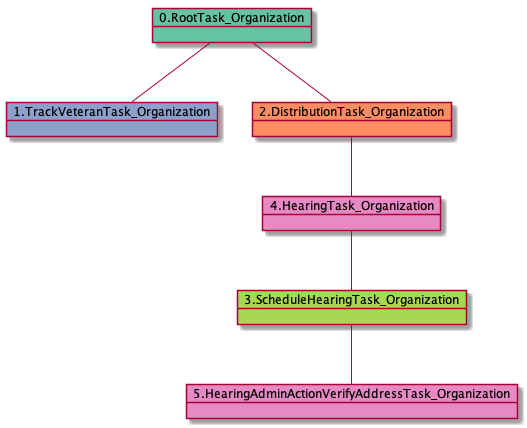

The diagram above was rendered by PlantUML. Its source (embedded in the PNG):
@startuml
object 0.RootTask_Organization #66c2a5
object 1.TrackVeteranTask_Organization #8da0cb
object 2.DistributionTask_Organization #fc8d62
object 3.ScheduleHearingTask_Organization #a6d854
object 4.HearingTask_Organization #e78ac3
object 5.HearingAdminActionVerifyAddressTask_Organization #e78ac3
0.RootTask_Organization -- 1.TrackVeteranTask_Organization
0.RootTask_Organization -- 2.DistributionTask_Organization
4.HearingTask_Organization -- 3.ScheduleHearingTask_Organization
2.DistributionTask_Organization -- 4.HearingTask_Organization
3.ScheduleHearingTask_Organization -- 5.HearingAdminActionVerifyAddressTask_Organization
@enduml